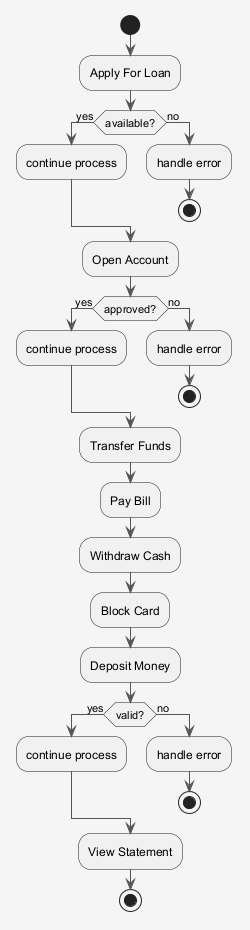

The diagram above was rendered by PlantUML. Its source (embedded in the PNG):
@startuml
skinparam shadowing false
skinparam backgroundColor #F5F5F5
skinparam ArrowColor #555555
start
:Apply For Loan;
if (available?) then (yes)
:continue process;
else (no)
:handle error;
stop
endif
:Open Account;
if (approved?) then (yes)
:continue process;
else (no)
:handle error;
stop
endif
:Transfer Funds;
:Pay Bill;
:Withdraw Cash;
:Block Card;
:Deposit Money;
if (valid?) then (yes)
:continue process;
else (no)
:handle error;
stop
endif
:View Statement;
stop
@enduml